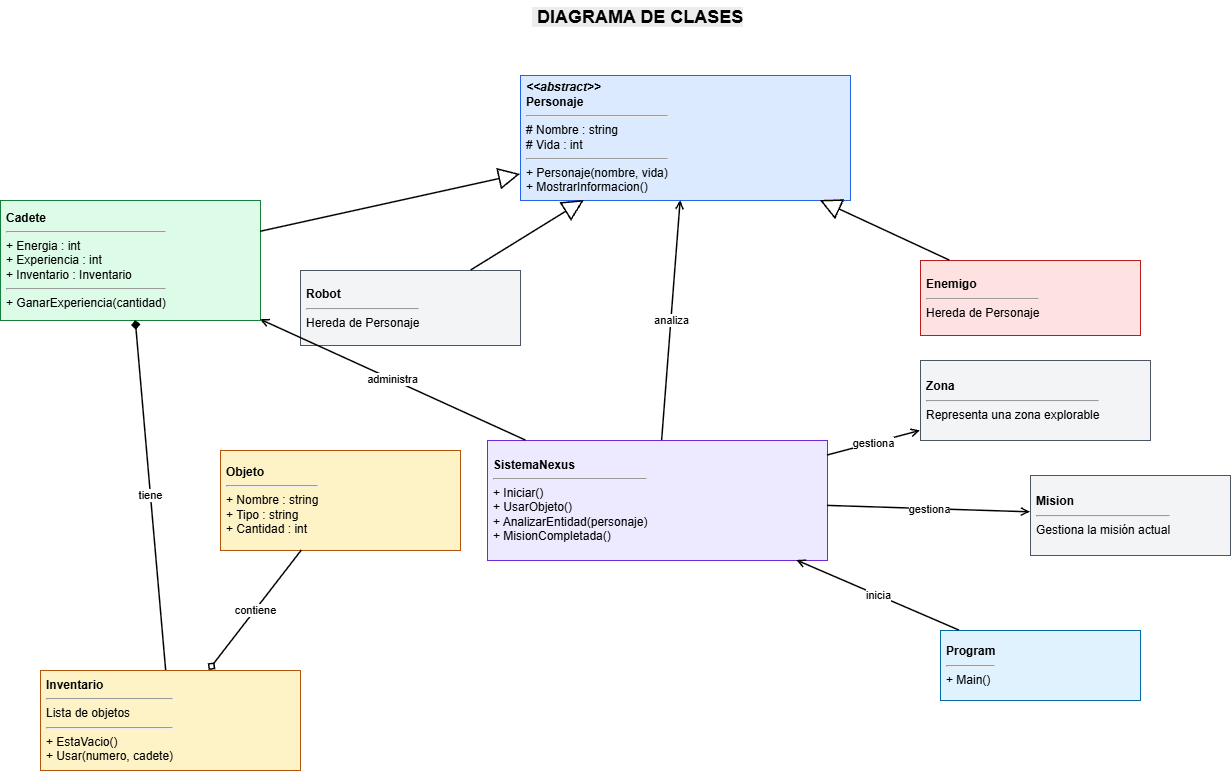

The diagram above was exported from draw.io. Its source (the exported page's mxGraphModel, read from the mxfile embedded in the PNG):
<mxGraphModel dx="1471" dy="803" grid="1" gridSize="10" guides="1" tooltips="1" connect="1" arrows="1" fold="1" page="1" pageScale="1" pageWidth="827" pageHeight="1169" math="0" shadow="0">
  <root>
    <mxCell id="0" />
    <mxCell id="1" parent="0" />
    <mxCell id="_0GjJkRzOySotBWXL11b-2" parent="1" style="rounded=0;whiteSpace=wrap;html=1;fillColor=#dbeafe;strokeColor=#2563eb;fontSize=12;align=left;verticalAlign=middle;spacing=6;" value="&lt;b&gt;&lt;i&gt;&amp;lt;&amp;lt;abstract&amp;gt;&amp;gt;&lt;/i&gt;&lt;br/&gt;Personaje&lt;/b&gt;&lt;hr align='left'/&gt;# Nombre : string&lt;br/&gt;# Vida : int&lt;hr align='left'/&gt;+ Personaje(nombre, vida)&lt;br/&gt;+ MostrarInformacion()" vertex="1">
      <mxGeometry height="125" width="330" x="520" y="85" as="geometry" />
    </mxCell>
    <mxCell id="_0GjJkRzOySotBWXL11b-3" parent="1" style="rounded=0;whiteSpace=wrap;html=1;fillColor=#dcfce7;strokeColor=#15803d;fontSize=12;align=left;verticalAlign=middle;spacing=6;" value="&lt;b&gt;Cadete&lt;/b&gt;&lt;hr align='left'/&gt;+ Energia : int&lt;br/&gt;+ Experiencia : int&lt;br/&gt;+ Inventario : Inventario&lt;hr align='left'/&gt;+ GanarExperiencia(cantidad)" vertex="1">
      <mxGeometry height="120" width="260" y="210" as="geometry" />
    </mxCell>
    <mxCell id="_0GjJkRzOySotBWXL11b-4" parent="1" style="rounded=0;whiteSpace=wrap;html=1;fillColor=#f3f4f6;strokeColor=#4b5563;fontSize=12;align=left;verticalAlign=middle;spacing=6;" value="&lt;b&gt;Robot&lt;/b&gt;&lt;hr align='left'/&gt;Hereda de Personaje" vertex="1">
      <mxGeometry height="75" width="220" x="300" y="280" as="geometry" />
    </mxCell>
    <mxCell id="_0GjJkRzOySotBWXL11b-5" parent="1" style="rounded=0;whiteSpace=wrap;html=1;fillColor=#fee2e2;strokeColor=#b91c1c;fontSize=12;align=left;verticalAlign=middle;spacing=6;" value="&lt;b&gt;Enemigo&lt;/b&gt;&lt;hr align='left'/&gt;Hereda de Personaje" vertex="1">
      <mxGeometry height="75" width="220" x="920" y="270" as="geometry" />
    </mxCell>
    <mxCell id="_0GjJkRzOySotBWXL11b-6" parent="1" style="rounded=0;whiteSpace=wrap;html=1;fillColor=#fef3c7;strokeColor=#b45309;fontSize=12;align=left;verticalAlign=middle;spacing=6;" value="&lt;b&gt;Inventario&lt;/b&gt;&lt;hr align='left'/&gt;Lista de objetos&lt;hr align='left'/&gt;+ EstaVacio()&lt;br/&gt;+ Usar(numero, cadete)" vertex="1">
      <mxGeometry height="100" width="260" x="40" y="680" as="geometry" />
    </mxCell>
    <mxCell id="_0GjJkRzOySotBWXL11b-7" parent="1" style="rounded=0;whiteSpace=wrap;html=1;fillColor=#fef3c7;strokeColor=#b45309;fontSize=12;align=left;verticalAlign=middle;spacing=6;" value="&lt;b&gt;Objeto&lt;/b&gt;&lt;hr align='left'/&gt;+ Nombre : string&lt;br/&gt;+ Tipo : string&lt;br/&gt;+ Cantidad : int" vertex="1">
      <mxGeometry height="100" width="240" x="220" y="460" as="geometry" />
    </mxCell>
    <mxCell id="_0GjJkRzOySotBWXL11b-8" parent="1" style="rounded=0;whiteSpace=wrap;html=1;fillColor=#f3f4f6;strokeColor=#4b5563;fontSize=12;align=left;verticalAlign=middle;spacing=6;" value="&lt;b&gt;Zona&lt;/b&gt;&lt;hr align='left'/&gt;Representa una zona explorable" vertex="1">
      <mxGeometry height="80" width="230" x="920" y="370" as="geometry" />
    </mxCell>
    <mxCell id="_0GjJkRzOySotBWXL11b-9" parent="1" style="rounded=0;whiteSpace=wrap;html=1;fillColor=#f3f4f6;strokeColor=#4b5563;fontSize=12;align=left;verticalAlign=middle;spacing=6;" value="&lt;b&gt;Mision&lt;/b&gt;&lt;hr align='left'/&gt;Gestiona la misión actual" vertex="1">
      <mxGeometry height="80" width="200" x="1030" y="485" as="geometry" />
    </mxCell>
    <mxCell id="_0GjJkRzOySotBWXL11b-10" parent="1" style="rounded=0;whiteSpace=wrap;html=1;fillColor=#ede9fe;strokeColor=#6d28d9;fontSize=12;align=left;verticalAlign=middle;spacing=6;" value="&lt;b&gt;SistemaNexus&lt;/b&gt;&lt;hr align='left'/&gt;+ Iniciar()&lt;br/&gt;+ UsarObjeto()&lt;br/&gt;+ AnalizarEntidad(personaje)&lt;br/&gt;+ MisionCompletada()" vertex="1">
      <mxGeometry height="120" width="340" x="487" y="450" as="geometry" />
    </mxCell>
    <mxCell id="_0GjJkRzOySotBWXL11b-11" parent="1" style="rounded=0;whiteSpace=wrap;html=1;fillColor=#e0f2fe;strokeColor=#0369a1;fontSize=12;align=left;verticalAlign=middle;spacing=6;" value="&lt;b&gt;Program&lt;/b&gt;&lt;hr align='left'/&gt;+ Main()" vertex="1">
      <mxGeometry height="70" width="200" x="940" y="640" as="geometry" />
    </mxCell>
    <mxCell id="_0GjJkRzOySotBWXL11b-12" edge="1" parent="1" source="_0GjJkRzOySotBWXL11b-3" style="endArrow=block;endFill=0;endSize=18;html=1;strokeWidth=1.5;" target="_0GjJkRzOySotBWXL11b-2" value="">
      <mxGeometry relative="1" as="geometry" />
    </mxCell>
    <mxCell id="_0GjJkRzOySotBWXL11b-13" edge="1" parent="1" source="_0GjJkRzOySotBWXL11b-4" style="endArrow=block;endFill=0;endSize=18;html=1;strokeWidth=1.5;" target="_0GjJkRzOySotBWXL11b-2" value="">
      <mxGeometry relative="1" as="geometry" />
    </mxCell>
    <mxCell id="_0GjJkRzOySotBWXL11b-14" edge="1" parent="1" source="_0GjJkRzOySotBWXL11b-5" style="endArrow=block;endFill=0;endSize=18;html=1;strokeWidth=1.5;" target="_0GjJkRzOySotBWXL11b-2" value="">
      <mxGeometry relative="1" as="geometry" />
    </mxCell>
    <mxCell id="_0GjJkRzOySotBWXL11b-15" edge="1" parent="1" source="_0GjJkRzOySotBWXL11b-3" style="startArrow=diamond;startFill=1;endArrow=none;html=1;strokeWidth=1.5;" target="_0GjJkRzOySotBWXL11b-6" value="tiene">
      <mxGeometry relative="1" as="geometry" />
    </mxCell>
    <mxCell id="_0GjJkRzOySotBWXL11b-16" edge="1" parent="1" source="_0GjJkRzOySotBWXL11b-6" style="startArrow=diamond;startFill=0;endArrow=none;html=1;strokeWidth=1.5;" target="_0GjJkRzOySotBWXL11b-7" value="contiene">
      <mxGeometry relative="1" as="geometry" />
    </mxCell>
    <mxCell id="_0GjJkRzOySotBWXL11b-17" edge="1" parent="1" source="_0GjJkRzOySotBWXL11b-10" style="endArrow=open;html=1;strokeWidth=1.5;" target="_0GjJkRzOySotBWXL11b-3" value="administra">
      <mxGeometry relative="1" as="geometry" />
    </mxCell>
    <mxCell id="_0GjJkRzOySotBWXL11b-18" edge="1" parent="1" source="_0GjJkRzOySotBWXL11b-10" style="endArrow=open;html=1;strokeWidth=1.5;" target="_0GjJkRzOySotBWXL11b-8" value="gestiona">
      <mxGeometry relative="1" as="geometry" />
    </mxCell>
    <mxCell id="_0GjJkRzOySotBWXL11b-19" edge="1" parent="1" source="_0GjJkRzOySotBWXL11b-10" style="endArrow=open;html=1;strokeWidth=1.5;" target="_0GjJkRzOySotBWXL11b-9" value="gestiona">
      <mxGeometry relative="1" as="geometry" />
    </mxCell>
    <mxCell id="_0GjJkRzOySotBWXL11b-20" edge="1" parent="1" source="_0GjJkRzOySotBWXL11b-10" style="endArrow=open;html=1;strokeWidth=1.5;" target="_0GjJkRzOySotBWXL11b-2" value="analiza">
      <mxGeometry relative="1" as="geometry" />
    </mxCell>
    <mxCell id="_0GjJkRzOySotBWXL11b-21" edge="1" parent="1" source="_0GjJkRzOySotBWXL11b-11" style="endArrow=open;html=1;strokeWidth=1.5;" target="_0GjJkRzOySotBWXL11b-10" value="inicia">
      <mxGeometry relative="1" as="geometry" />
    </mxCell>
    <mxCell id="_0GjJkRzOySotBWXL11b-24" parent="1" style="text;whiteSpace=wrap;html=1;" value="&lt;b style=&quot;forced-color-adjust: none; color: rgb(0, 0, 0); font-family: Helvetica; font-size: 18px; font-style: normal; font-variant-ligatures: normal; font-variant-caps: normal; letter-spacing: normal; orphans: 2; text-align: center; text-indent: 0px; text-transform: none; widows: 2; word-spacing: 0px; -webkit-text-stroke-width: 0px; white-space: normal; background-color: rgb(236, 236, 236); text-decoration-thickness: initial; text-decoration-style: initial; text-decoration-color: initial;&quot;&gt;&amp;nbsp;DIAGRAMA DE CLASES&lt;/b&gt;" vertex="1">
      <mxGeometry height="50" width="370" x="530" y="10" as="geometry" />
    </mxCell>
  </root>
</mxGraphModel>